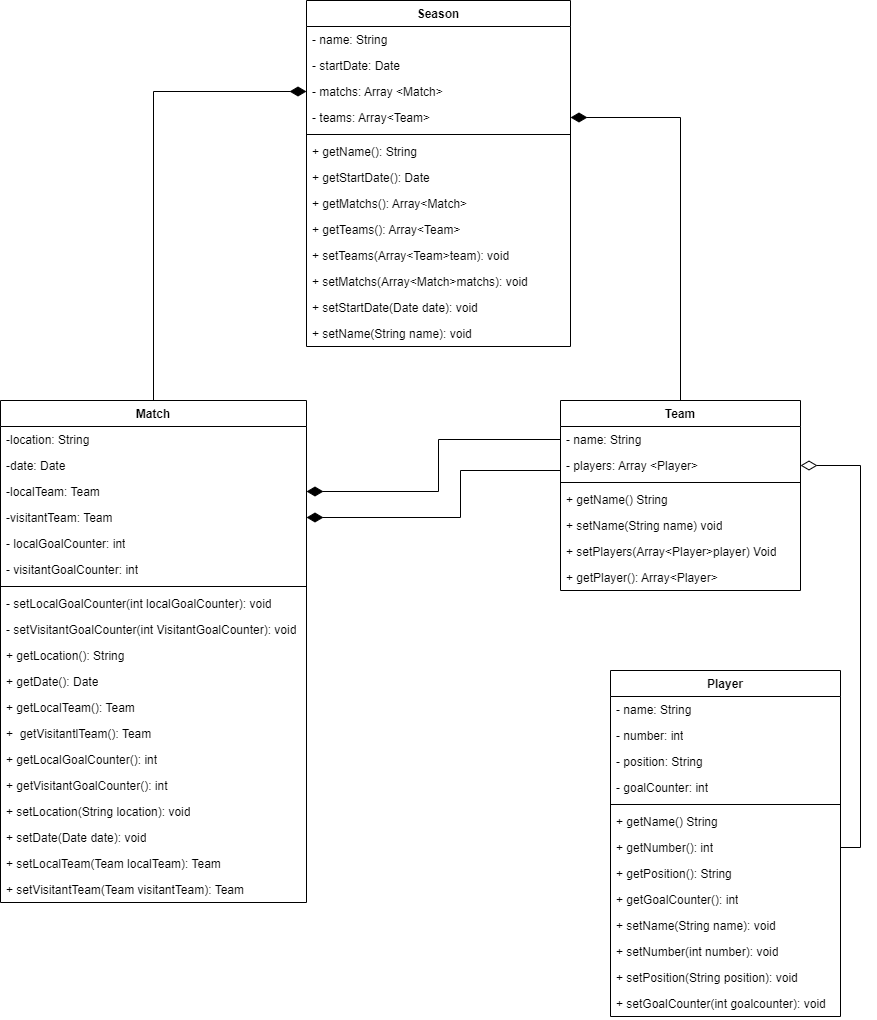

The diagram above was exported from draw.io. Its source (the exported page's mxGraphModel, read from the mxfile embedded in the PNG):
<mxGraphModel dx="1877" dy="1750" grid="1" gridSize="10" guides="1" tooltips="1" connect="1" arrows="1" fold="1" page="1" pageScale="1" pageWidth="827" pageHeight="1169" background="none" math="0" shadow="0">
  <root>
    <mxCell id="WIyWlLk6GJQsqaUBKTNV-0" />
    <mxCell id="WIyWlLk6GJQsqaUBKTNV-1" parent="WIyWlLk6GJQsqaUBKTNV-0" />
    <mxCell id="5s0rmpHvH6XYzgCCVhrC-11" style="edgeStyle=orthogonalEdgeStyle;rounded=0;orthogonalLoop=1;jettySize=auto;html=1;exitX=0.5;exitY=0;exitDx=0;exitDy=0;entryX=1;entryY=0.5;entryDx=0;entryDy=0;endSize=14;endArrow=diamondThin;endFill=1;" edge="1" parent="WIyWlLk6GJQsqaUBKTNV-1" source="Gz4T-S9xNoov62sYCQkY-0" target="5s0rmpHvH6XYzgCCVhrC-2">
      <mxGeometry relative="1" as="geometry" />
    </mxCell>
    <mxCell id="Gz4T-S9xNoov62sYCQkY-0" value="Team" style="swimlane;fontStyle=1;align=center;verticalAlign=top;childLayout=stackLayout;horizontal=1;startSize=26;horizontalStack=0;resizeParent=1;resizeParentMax=0;resizeLast=0;collapsible=1;marginBottom=0;whiteSpace=wrap;html=1;" parent="WIyWlLk6GJQsqaUBKTNV-1" vertex="1">
      <mxGeometry x="440" y="130" width="240" height="190" as="geometry" />
    </mxCell>
    <mxCell id="Gz4T-S9xNoov62sYCQkY-1" value="- name: String" style="text;strokeColor=none;fillColor=none;align=left;verticalAlign=top;spacingLeft=4;spacingRight=4;overflow=hidden;rotatable=0;points=[[0,0.5],[1,0.5]];portConstraint=eastwest;whiteSpace=wrap;html=1;" parent="Gz4T-S9xNoov62sYCQkY-0" vertex="1">
      <mxGeometry y="26" width="240" height="26" as="geometry" />
    </mxCell>
    <mxCell id="Gz4T-S9xNoov62sYCQkY-19" value="- players: Array &amp;lt;Player&amp;gt;" style="text;strokeColor=none;fillColor=none;align=left;verticalAlign=top;spacingLeft=4;spacingRight=4;overflow=hidden;rotatable=0;points=[[0,0.5],[1,0.5]];portConstraint=eastwest;whiteSpace=wrap;html=1;" parent="Gz4T-S9xNoov62sYCQkY-0" vertex="1">
      <mxGeometry y="52" width="240" height="26" as="geometry" />
    </mxCell>
    <mxCell id="Gz4T-S9xNoov62sYCQkY-2" value="" style="line;strokeWidth=1;fillColor=none;align=left;verticalAlign=middle;spacingTop=-1;spacingLeft=3;spacingRight=3;rotatable=0;labelPosition=right;points=[];portConstraint=eastwest;strokeColor=inherit;" parent="Gz4T-S9xNoov62sYCQkY-0" vertex="1">
      <mxGeometry y="78" width="240" height="8" as="geometry" />
    </mxCell>
    <mxCell id="Gz4T-S9xNoov62sYCQkY-3" value="+ getName() String" style="text;strokeColor=none;fillColor=none;align=left;verticalAlign=top;spacingLeft=4;spacingRight=4;overflow=hidden;rotatable=0;points=[[0,0.5],[1,0.5]];portConstraint=eastwest;whiteSpace=wrap;html=1;" parent="Gz4T-S9xNoov62sYCQkY-0" vertex="1">
      <mxGeometry y="86" width="240" height="26" as="geometry" />
    </mxCell>
    <mxCell id="Gz4T-S9xNoov62sYCQkY-20" value="+ setName(String name) void" style="text;strokeColor=none;fillColor=none;align=left;verticalAlign=top;spacingLeft=4;spacingRight=4;overflow=hidden;rotatable=0;points=[[0,0.5],[1,0.5]];portConstraint=eastwest;whiteSpace=wrap;html=1;" parent="Gz4T-S9xNoov62sYCQkY-0" vertex="1">
      <mxGeometry y="112" width="240" height="26" as="geometry" />
    </mxCell>
    <mxCell id="Gz4T-S9xNoov62sYCQkY-22" value="+ setPlayers(Array&amp;lt;Player&amp;gt;player) Void" style="text;strokeColor=none;fillColor=none;align=left;verticalAlign=top;spacingLeft=4;spacingRight=4;overflow=hidden;rotatable=0;points=[[0,0.5],[1,0.5]];portConstraint=eastwest;whiteSpace=wrap;html=1;" parent="Gz4T-S9xNoov62sYCQkY-0" vertex="1">
      <mxGeometry y="138" width="240" height="26" as="geometry" />
    </mxCell>
    <mxCell id="Gz4T-S9xNoov62sYCQkY-21" value="+ getPlayer(): Array&amp;lt;Player&amp;gt;" style="text;strokeColor=none;fillColor=none;align=left;verticalAlign=top;spacingLeft=4;spacingRight=4;overflow=hidden;rotatable=0;points=[[0,0.5],[1,0.5]];portConstraint=eastwest;whiteSpace=wrap;html=1;" parent="Gz4T-S9xNoov62sYCQkY-0" vertex="1">
      <mxGeometry y="164" width="240" height="26" as="geometry" />
    </mxCell>
    <mxCell id="Gz4T-S9xNoov62sYCQkY-4" value="Player" style="swimlane;fontStyle=1;align=center;verticalAlign=top;childLayout=stackLayout;horizontal=1;startSize=26;horizontalStack=0;resizeParent=1;resizeParentMax=0;resizeLast=0;collapsible=1;marginBottom=0;whiteSpace=wrap;html=1;" parent="WIyWlLk6GJQsqaUBKTNV-1" vertex="1">
      <mxGeometry x="490" y="400" width="230" height="346" as="geometry" />
    </mxCell>
    <mxCell id="Gz4T-S9xNoov62sYCQkY-5" value="- name: String" style="text;strokeColor=none;fillColor=none;align=left;verticalAlign=top;spacingLeft=4;spacingRight=4;overflow=hidden;rotatable=0;points=[[0,0.5],[1,0.5]];portConstraint=eastwest;whiteSpace=wrap;html=1;" parent="Gz4T-S9xNoov62sYCQkY-4" vertex="1">
      <mxGeometry y="26" width="230" height="26" as="geometry" />
    </mxCell>
    <mxCell id="Gz4T-S9xNoov62sYCQkY-16" value="- number: int" style="text;strokeColor=none;fillColor=none;align=left;verticalAlign=top;spacingLeft=4;spacingRight=4;overflow=hidden;rotatable=0;points=[[0,0.5],[1,0.5]];portConstraint=eastwest;whiteSpace=wrap;html=1;" parent="Gz4T-S9xNoov62sYCQkY-4" vertex="1">
      <mxGeometry y="52" width="230" height="26" as="geometry" />
    </mxCell>
    <mxCell id="Gz4T-S9xNoov62sYCQkY-17" value="- position: String" style="text;strokeColor=none;fillColor=none;align=left;verticalAlign=top;spacingLeft=4;spacingRight=4;overflow=hidden;rotatable=0;points=[[0,0.5],[1,0.5]];portConstraint=eastwest;whiteSpace=wrap;html=1;" parent="Gz4T-S9xNoov62sYCQkY-4" vertex="1">
      <mxGeometry y="78" width="230" height="26" as="geometry" />
    </mxCell>
    <mxCell id="Gz4T-S9xNoov62sYCQkY-18" value="- goalCounter: int" style="text;strokeColor=none;fillColor=none;align=left;verticalAlign=top;spacingLeft=4;spacingRight=4;overflow=hidden;rotatable=0;points=[[0,0.5],[1,0.5]];portConstraint=eastwest;whiteSpace=wrap;html=1;" parent="Gz4T-S9xNoov62sYCQkY-4" vertex="1">
      <mxGeometry y="104" width="230" height="26" as="geometry" />
    </mxCell>
    <mxCell id="Gz4T-S9xNoov62sYCQkY-6" value="" style="line;strokeWidth=1;fillColor=none;align=left;verticalAlign=middle;spacingTop=-1;spacingLeft=3;spacingRight=3;rotatable=0;labelPosition=right;points=[];portConstraint=eastwest;strokeColor=inherit;" parent="Gz4T-S9xNoov62sYCQkY-4" vertex="1">
      <mxGeometry y="130" width="230" height="8" as="geometry" />
    </mxCell>
    <mxCell id="5s0rmpHvH6XYzgCCVhrC-14" value="+ getName() String" style="text;strokeColor=none;fillColor=none;align=left;verticalAlign=top;spacingLeft=4;spacingRight=4;overflow=hidden;rotatable=0;points=[[0,0.5],[1,0.5]];portConstraint=eastwest;whiteSpace=wrap;html=1;" vertex="1" parent="Gz4T-S9xNoov62sYCQkY-4">
      <mxGeometry y="138" width="230" height="26" as="geometry" />
    </mxCell>
    <mxCell id="Gz4T-S9xNoov62sYCQkY-7" value="+ getNumber(): int" style="text;strokeColor=none;fillColor=none;align=left;verticalAlign=top;spacingLeft=4;spacingRight=4;overflow=hidden;rotatable=0;points=[[0,0.5],[1,0.5]];portConstraint=eastwest;whiteSpace=wrap;html=1;" parent="Gz4T-S9xNoov62sYCQkY-4" vertex="1">
      <mxGeometry y="164" width="230" height="26" as="geometry" />
    </mxCell>
    <mxCell id="5s0rmpHvH6XYzgCCVhrC-15" value="+ getPosition(): String" style="text;strokeColor=none;fillColor=none;align=left;verticalAlign=top;spacingLeft=4;spacingRight=4;overflow=hidden;rotatable=0;points=[[0,0.5],[1,0.5]];portConstraint=eastwest;whiteSpace=wrap;html=1;" vertex="1" parent="Gz4T-S9xNoov62sYCQkY-4">
      <mxGeometry y="190" width="230" height="26" as="geometry" />
    </mxCell>
    <mxCell id="5s0rmpHvH6XYzgCCVhrC-16" value="+ getGoalCounter(): int" style="text;strokeColor=none;fillColor=none;align=left;verticalAlign=top;spacingLeft=4;spacingRight=4;overflow=hidden;rotatable=0;points=[[0,0.5],[1,0.5]];portConstraint=eastwest;whiteSpace=wrap;html=1;" vertex="1" parent="Gz4T-S9xNoov62sYCQkY-4">
      <mxGeometry y="216" width="230" height="26" as="geometry" />
    </mxCell>
    <mxCell id="5s0rmpHvH6XYzgCCVhrC-20" value="+ setName(String name): void" style="text;strokeColor=none;fillColor=none;align=left;verticalAlign=top;spacingLeft=4;spacingRight=4;overflow=hidden;rotatable=0;points=[[0,0.5],[1,0.5]];portConstraint=eastwest;whiteSpace=wrap;html=1;" vertex="1" parent="Gz4T-S9xNoov62sYCQkY-4">
      <mxGeometry y="242" width="230" height="26" as="geometry" />
    </mxCell>
    <mxCell id="5s0rmpHvH6XYzgCCVhrC-18" value="+ setNumber(int number): void" style="text;strokeColor=none;fillColor=none;align=left;verticalAlign=top;spacingLeft=4;spacingRight=4;overflow=hidden;rotatable=0;points=[[0,0.5],[1,0.5]];portConstraint=eastwest;whiteSpace=wrap;html=1;" vertex="1" parent="Gz4T-S9xNoov62sYCQkY-4">
      <mxGeometry y="268" width="230" height="26" as="geometry" />
    </mxCell>
    <mxCell id="5s0rmpHvH6XYzgCCVhrC-19" value="+ setPosition(String position): void" style="text;strokeColor=none;fillColor=none;align=left;verticalAlign=top;spacingLeft=4;spacingRight=4;overflow=hidden;rotatable=0;points=[[0,0.5],[1,0.5]];portConstraint=eastwest;whiteSpace=wrap;html=1;" vertex="1" parent="Gz4T-S9xNoov62sYCQkY-4">
      <mxGeometry y="294" width="230" height="26" as="geometry" />
    </mxCell>
    <mxCell id="5s0rmpHvH6XYzgCCVhrC-17" value="+ setGoalCounter(int goalcounter): void" style="text;strokeColor=none;fillColor=none;align=left;verticalAlign=top;spacingLeft=4;spacingRight=4;overflow=hidden;rotatable=0;points=[[0,0.5],[1,0.5]];portConstraint=eastwest;whiteSpace=wrap;html=1;" vertex="1" parent="Gz4T-S9xNoov62sYCQkY-4">
      <mxGeometry y="320" width="230" height="26" as="geometry" />
    </mxCell>
    <mxCell id="5s0rmpHvH6XYzgCCVhrC-10" style="edgeStyle=orthogonalEdgeStyle;rounded=0;orthogonalLoop=1;jettySize=auto;html=1;exitX=0.5;exitY=0;exitDx=0;exitDy=0;endSize=14;endArrow=diamondThin;endFill=1;" edge="1" parent="WIyWlLk6GJQsqaUBKTNV-1" source="Gz4T-S9xNoov62sYCQkY-8" target="5s0rmpHvH6XYzgCCVhrC-1">
      <mxGeometry relative="1" as="geometry" />
    </mxCell>
    <mxCell id="Gz4T-S9xNoov62sYCQkY-8" value="Match" style="swimlane;fontStyle=1;align=center;verticalAlign=top;childLayout=stackLayout;horizontal=1;startSize=26;horizontalStack=0;resizeParent=1;resizeParentMax=0;resizeLast=0;collapsible=1;marginBottom=0;whiteSpace=wrap;html=1;" parent="WIyWlLk6GJQsqaUBKTNV-1" vertex="1">
      <mxGeometry x="-120" y="130" width="306" height="502" as="geometry" />
    </mxCell>
    <mxCell id="Gz4T-S9xNoov62sYCQkY-9" value="-location: String" style="text;strokeColor=none;fillColor=none;align=left;verticalAlign=top;spacingLeft=4;spacingRight=4;overflow=hidden;rotatable=0;points=[[0,0.5],[1,0.5]];portConstraint=eastwest;whiteSpace=wrap;html=1;" parent="Gz4T-S9xNoov62sYCQkY-8" vertex="1">
      <mxGeometry y="26" width="306" height="26" as="geometry" />
    </mxCell>
    <mxCell id="Gz4T-S9xNoov62sYCQkY-23" value="-date: Date&amp;nbsp;" style="text;strokeColor=none;fillColor=none;align=left;verticalAlign=top;spacingLeft=4;spacingRight=4;overflow=hidden;rotatable=0;points=[[0,0.5],[1,0.5]];portConstraint=eastwest;whiteSpace=wrap;html=1;" parent="Gz4T-S9xNoov62sYCQkY-8" vertex="1">
      <mxGeometry y="52" width="306" height="26" as="geometry" />
    </mxCell>
    <mxCell id="Gz4T-S9xNoov62sYCQkY-24" value="-localTeam: Team" style="text;strokeColor=none;fillColor=none;align=left;verticalAlign=top;spacingLeft=4;spacingRight=4;overflow=hidden;rotatable=0;points=[[0,0.5],[1,0.5]];portConstraint=eastwest;whiteSpace=wrap;html=1;" parent="Gz4T-S9xNoov62sYCQkY-8" vertex="1">
      <mxGeometry y="78" width="306" height="26" as="geometry" />
    </mxCell>
    <mxCell id="Gz4T-S9xNoov62sYCQkY-25" value="-visitantTeam: Team" style="text;strokeColor=none;fillColor=none;align=left;verticalAlign=top;spacingLeft=4;spacingRight=4;overflow=hidden;rotatable=0;points=[[0,0.5],[1,0.5]];portConstraint=eastwest;whiteSpace=wrap;html=1;" parent="Gz4T-S9xNoov62sYCQkY-8" vertex="1">
      <mxGeometry y="104" width="306" height="26" as="geometry" />
    </mxCell>
    <mxCell id="Gz4T-S9xNoov62sYCQkY-26" value="- localGoalCounter: int" style="text;strokeColor=none;fillColor=none;align=left;verticalAlign=top;spacingLeft=4;spacingRight=4;overflow=hidden;rotatable=0;points=[[0,0.5],[1,0.5]];portConstraint=eastwest;whiteSpace=wrap;html=1;" parent="Gz4T-S9xNoov62sYCQkY-8" vertex="1">
      <mxGeometry y="130" width="306" height="26" as="geometry" />
    </mxCell>
    <mxCell id="Gz4T-S9xNoov62sYCQkY-28" value="- visitantGoalCounter: int" style="text;strokeColor=none;fillColor=none;align=left;verticalAlign=top;spacingLeft=4;spacingRight=4;overflow=hidden;rotatable=0;points=[[0,0.5],[1,0.5]];portConstraint=eastwest;whiteSpace=wrap;html=1;" parent="Gz4T-S9xNoov62sYCQkY-8" vertex="1">
      <mxGeometry y="156" width="306" height="26" as="geometry" />
    </mxCell>
    <mxCell id="Gz4T-S9xNoov62sYCQkY-10" value="" style="line;strokeWidth=1;fillColor=none;align=left;verticalAlign=middle;spacingTop=-1;spacingLeft=3;spacingRight=3;rotatable=0;labelPosition=right;points=[];portConstraint=eastwest;strokeColor=inherit;" parent="Gz4T-S9xNoov62sYCQkY-8" vertex="1">
      <mxGeometry y="182" width="306" height="8" as="geometry" />
    </mxCell>
    <mxCell id="Gz4T-S9xNoov62sYCQkY-39" value="- setLocalGoalCounter(int localGoalCounter): void" style="text;strokeColor=none;fillColor=none;align=left;verticalAlign=top;spacingLeft=4;spacingRight=4;overflow=hidden;rotatable=0;points=[[0,0.5],[1,0.5]];portConstraint=eastwest;whiteSpace=wrap;html=1;" parent="Gz4T-S9xNoov62sYCQkY-8" vertex="1">
      <mxGeometry y="190" width="306" height="26" as="geometry" />
    </mxCell>
    <mxCell id="Gz4T-S9xNoov62sYCQkY-42" value="- setVisitantGoalCounter(int VisitantGoalCounter): void" style="text;strokeColor=none;fillColor=none;align=left;verticalAlign=top;spacingLeft=4;spacingRight=4;overflow=hidden;rotatable=0;points=[[0,0.5],[1,0.5]];portConstraint=eastwest;whiteSpace=wrap;html=1;" parent="Gz4T-S9xNoov62sYCQkY-8" vertex="1">
      <mxGeometry y="216" width="306" height="26" as="geometry" />
    </mxCell>
    <mxCell id="Gz4T-S9xNoov62sYCQkY-11" value="+ getLocation(): String" style="text;strokeColor=none;fillColor=none;align=left;verticalAlign=top;spacingLeft=4;spacingRight=4;overflow=hidden;rotatable=0;points=[[0,0.5],[1,0.5]];portConstraint=eastwest;whiteSpace=wrap;html=1;" parent="Gz4T-S9xNoov62sYCQkY-8" vertex="1">
      <mxGeometry y="242" width="306" height="26" as="geometry" />
    </mxCell>
    <mxCell id="Gz4T-S9xNoov62sYCQkY-29" value="+ getDate(): Date" style="text;strokeColor=none;fillColor=none;align=left;verticalAlign=top;spacingLeft=4;spacingRight=4;overflow=hidden;rotatable=0;points=[[0,0.5],[1,0.5]];portConstraint=eastwest;whiteSpace=wrap;html=1;" parent="Gz4T-S9xNoov62sYCQkY-8" vertex="1">
      <mxGeometry y="268" width="306" height="26" as="geometry" />
    </mxCell>
    <mxCell id="Gz4T-S9xNoov62sYCQkY-30" value="+ getLocalTeam(): Team" style="text;strokeColor=none;fillColor=none;align=left;verticalAlign=top;spacingLeft=4;spacingRight=4;overflow=hidden;rotatable=0;points=[[0,0.5],[1,0.5]];portConstraint=eastwest;whiteSpace=wrap;html=1;" parent="Gz4T-S9xNoov62sYCQkY-8" vertex="1">
      <mxGeometry y="294" width="306" height="26" as="geometry" />
    </mxCell>
    <mxCell id="Gz4T-S9xNoov62sYCQkY-31" value="+&amp;nbsp;&amp;nbsp;getVisitantlTeam(): Team" style="text;strokeColor=none;fillColor=none;align=left;verticalAlign=top;spacingLeft=4;spacingRight=4;overflow=hidden;rotatable=0;points=[[0,0.5],[1,0.5]];portConstraint=eastwest;whiteSpace=wrap;html=1;" parent="Gz4T-S9xNoov62sYCQkY-8" vertex="1">
      <mxGeometry y="320" width="306" height="26" as="geometry" />
    </mxCell>
    <mxCell id="Gz4T-S9xNoov62sYCQkY-32" value="+ getLocalGoalCounter(): int" style="text;strokeColor=none;fillColor=none;align=left;verticalAlign=top;spacingLeft=4;spacingRight=4;overflow=hidden;rotatable=0;points=[[0,0.5],[1,0.5]];portConstraint=eastwest;whiteSpace=wrap;html=1;" parent="Gz4T-S9xNoov62sYCQkY-8" vertex="1">
      <mxGeometry y="346" width="306" height="26" as="geometry" />
    </mxCell>
    <mxCell id="Gz4T-S9xNoov62sYCQkY-33" value="+ getVisitantGoalCounter(): int" style="text;strokeColor=none;fillColor=none;align=left;verticalAlign=top;spacingLeft=4;spacingRight=4;overflow=hidden;rotatable=0;points=[[0,0.5],[1,0.5]];portConstraint=eastwest;whiteSpace=wrap;html=1;" parent="Gz4T-S9xNoov62sYCQkY-8" vertex="1">
      <mxGeometry y="372" width="306" height="26" as="geometry" />
    </mxCell>
    <mxCell id="Gz4T-S9xNoov62sYCQkY-35" value="+ setLocation(String location): void" style="text;strokeColor=none;fillColor=none;align=left;verticalAlign=top;spacingLeft=4;spacingRight=4;overflow=hidden;rotatable=0;points=[[0,0.5],[1,0.5]];portConstraint=eastwest;whiteSpace=wrap;html=1;" parent="Gz4T-S9xNoov62sYCQkY-8" vertex="1">
      <mxGeometry y="398" width="306" height="26" as="geometry" />
    </mxCell>
    <mxCell id="Gz4T-S9xNoov62sYCQkY-36" value="+ setDate(Date date): void" style="text;strokeColor=none;fillColor=none;align=left;verticalAlign=top;spacingLeft=4;spacingRight=4;overflow=hidden;rotatable=0;points=[[0,0.5],[1,0.5]];portConstraint=eastwest;whiteSpace=wrap;html=1;" parent="Gz4T-S9xNoov62sYCQkY-8" vertex="1">
      <mxGeometry y="424" width="306" height="26" as="geometry" />
    </mxCell>
    <mxCell id="Gz4T-S9xNoov62sYCQkY-37" value="+ setLocalTeam(Team localTeam): Team" style="text;strokeColor=none;fillColor=none;align=left;verticalAlign=top;spacingLeft=4;spacingRight=4;overflow=hidden;rotatable=0;points=[[0,0.5],[1,0.5]];portConstraint=eastwest;whiteSpace=wrap;html=1;" parent="Gz4T-S9xNoov62sYCQkY-8" vertex="1">
      <mxGeometry y="450" width="306" height="26" as="geometry" />
    </mxCell>
    <mxCell id="Gz4T-S9xNoov62sYCQkY-41" value="+ setVisitantTeam(Team visitantTeam): Team" style="text;strokeColor=none;fillColor=none;align=left;verticalAlign=top;spacingLeft=4;spacingRight=4;overflow=hidden;rotatable=0;points=[[0,0.5],[1,0.5]];portConstraint=eastwest;whiteSpace=wrap;html=1;" parent="Gz4T-S9xNoov62sYCQkY-8" vertex="1">
      <mxGeometry y="476" width="306" height="26" as="geometry" />
    </mxCell>
    <mxCell id="Gz4T-S9xNoov62sYCQkY-12" value="Season" style="swimlane;fontStyle=1;align=center;verticalAlign=top;childLayout=stackLayout;horizontal=1;startSize=26;horizontalStack=0;resizeParent=1;resizeParentMax=0;resizeLast=0;collapsible=1;marginBottom=0;whiteSpace=wrap;html=1;" parent="WIyWlLk6GJQsqaUBKTNV-1" vertex="1">
      <mxGeometry x="186" y="-270" width="264" height="346" as="geometry" />
    </mxCell>
    <mxCell id="5s0rmpHvH6XYzgCCVhrC-0" value="- name: String" style="text;strokeColor=none;fillColor=none;align=left;verticalAlign=top;spacingLeft=4;spacingRight=4;overflow=hidden;rotatable=0;points=[[0,0.5],[1,0.5]];portConstraint=eastwest;whiteSpace=wrap;html=1;" vertex="1" parent="Gz4T-S9xNoov62sYCQkY-12">
      <mxGeometry y="26" width="264" height="26" as="geometry" />
    </mxCell>
    <mxCell id="Gz4T-S9xNoov62sYCQkY-13" value="- startDate: Date" style="text;strokeColor=none;fillColor=none;align=left;verticalAlign=top;spacingLeft=4;spacingRight=4;overflow=hidden;rotatable=0;points=[[0,0.5],[1,0.5]];portConstraint=eastwest;whiteSpace=wrap;html=1;" parent="Gz4T-S9xNoov62sYCQkY-12" vertex="1">
      <mxGeometry y="52" width="264" height="26" as="geometry" />
    </mxCell>
    <mxCell id="5s0rmpHvH6XYzgCCVhrC-1" value="- matchs: Array &amp;lt;Match&amp;gt;" style="text;strokeColor=none;fillColor=none;align=left;verticalAlign=top;spacingLeft=4;spacingRight=4;overflow=hidden;rotatable=0;points=[[0,0.5],[1,0.5]];portConstraint=eastwest;whiteSpace=wrap;html=1;" vertex="1" parent="Gz4T-S9xNoov62sYCQkY-12">
      <mxGeometry y="78" width="264" height="26" as="geometry" />
    </mxCell>
    <mxCell id="5s0rmpHvH6XYzgCCVhrC-2" value="- teams: Array&amp;lt;Team&amp;gt;" style="text;strokeColor=none;fillColor=none;align=left;verticalAlign=top;spacingLeft=4;spacingRight=4;overflow=hidden;rotatable=0;points=[[0,0.5],[1,0.5]];portConstraint=eastwest;whiteSpace=wrap;html=1;" vertex="1" parent="Gz4T-S9xNoov62sYCQkY-12">
      <mxGeometry y="104" width="264" height="26" as="geometry" />
    </mxCell>
    <mxCell id="Gz4T-S9xNoov62sYCQkY-14" value="" style="line;strokeWidth=1;fillColor=none;align=left;verticalAlign=middle;spacingTop=-1;spacingLeft=3;spacingRight=3;rotatable=0;labelPosition=right;points=[];portConstraint=eastwest;strokeColor=inherit;" parent="Gz4T-S9xNoov62sYCQkY-12" vertex="1">
      <mxGeometry y="130" width="264" height="8" as="geometry" />
    </mxCell>
    <mxCell id="Gz4T-S9xNoov62sYCQkY-15" value="+ getName(): String" style="text;strokeColor=none;fillColor=none;align=left;verticalAlign=top;spacingLeft=4;spacingRight=4;overflow=hidden;rotatable=0;points=[[0,0.5],[1,0.5]];portConstraint=eastwest;whiteSpace=wrap;html=1;" parent="Gz4T-S9xNoov62sYCQkY-12" vertex="1">
      <mxGeometry y="138" width="264" height="26" as="geometry" />
    </mxCell>
    <mxCell id="5s0rmpHvH6XYzgCCVhrC-3" value="+ getStartDate(): Date" style="text;strokeColor=none;fillColor=none;align=left;verticalAlign=top;spacingLeft=4;spacingRight=4;overflow=hidden;rotatable=0;points=[[0,0.5],[1,0.5]];portConstraint=eastwest;whiteSpace=wrap;html=1;" vertex="1" parent="Gz4T-S9xNoov62sYCQkY-12">
      <mxGeometry y="164" width="264" height="26" as="geometry" />
    </mxCell>
    <mxCell id="5s0rmpHvH6XYzgCCVhrC-4" value="+ getMatchs(): Array&amp;lt;Match&amp;gt;" style="text;strokeColor=none;fillColor=none;align=left;verticalAlign=top;spacingLeft=4;spacingRight=4;overflow=hidden;rotatable=0;points=[[0,0.5],[1,0.5]];portConstraint=eastwest;whiteSpace=wrap;html=1;" vertex="1" parent="Gz4T-S9xNoov62sYCQkY-12">
      <mxGeometry y="190" width="264" height="26" as="geometry" />
    </mxCell>
    <mxCell id="5s0rmpHvH6XYzgCCVhrC-5" value="+ getTeams(): Array&amp;lt;Team&amp;gt;" style="text;strokeColor=none;fillColor=none;align=left;verticalAlign=top;spacingLeft=4;spacingRight=4;overflow=hidden;rotatable=0;points=[[0,0.5],[1,0.5]];portConstraint=eastwest;whiteSpace=wrap;html=1;" vertex="1" parent="Gz4T-S9xNoov62sYCQkY-12">
      <mxGeometry y="216" width="264" height="26" as="geometry" />
    </mxCell>
    <mxCell id="5s0rmpHvH6XYzgCCVhrC-6" value="+ setTeams(Array&amp;lt;Team&amp;gt;team): void" style="text;strokeColor=none;fillColor=none;align=left;verticalAlign=top;spacingLeft=4;spacingRight=4;overflow=hidden;rotatable=0;points=[[0,0.5],[1,0.5]];portConstraint=eastwest;whiteSpace=wrap;html=1;" vertex="1" parent="Gz4T-S9xNoov62sYCQkY-12">
      <mxGeometry y="242" width="264" height="26" as="geometry" />
    </mxCell>
    <mxCell id="5s0rmpHvH6XYzgCCVhrC-7" value="+ setMatchs(Array&amp;lt;Match&amp;gt;matchs): void" style="text;strokeColor=none;fillColor=none;align=left;verticalAlign=top;spacingLeft=4;spacingRight=4;overflow=hidden;rotatable=0;points=[[0,0.5],[1,0.5]];portConstraint=eastwest;whiteSpace=wrap;html=1;" vertex="1" parent="Gz4T-S9xNoov62sYCQkY-12">
      <mxGeometry y="268" width="264" height="26" as="geometry" />
    </mxCell>
    <mxCell id="5s0rmpHvH6XYzgCCVhrC-8" value="+ setStartDate(Date date): void" style="text;strokeColor=none;fillColor=none;align=left;verticalAlign=top;spacingLeft=4;spacingRight=4;overflow=hidden;rotatable=0;points=[[0,0.5],[1,0.5]];portConstraint=eastwest;whiteSpace=wrap;html=1;" vertex="1" parent="Gz4T-S9xNoov62sYCQkY-12">
      <mxGeometry y="294" width="264" height="26" as="geometry" />
    </mxCell>
    <mxCell id="5s0rmpHvH6XYzgCCVhrC-9" value="+ setName(String name): void" style="text;strokeColor=none;fillColor=none;align=left;verticalAlign=top;spacingLeft=4;spacingRight=4;overflow=hidden;rotatable=0;points=[[0,0.5],[1,0.5]];portConstraint=eastwest;whiteSpace=wrap;html=1;" vertex="1" parent="Gz4T-S9xNoov62sYCQkY-12">
      <mxGeometry y="320" width="264" height="26" as="geometry" />
    </mxCell>
    <mxCell id="5s0rmpHvH6XYzgCCVhrC-12" style="edgeStyle=orthogonalEdgeStyle;rounded=0;orthogonalLoop=1;jettySize=auto;html=1;exitX=0;exitY=0.5;exitDx=0;exitDy=0;entryX=1;entryY=0.5;entryDx=0;entryDy=0;endSize=14;endArrow=diamondThin;endFill=1;" edge="1" parent="WIyWlLk6GJQsqaUBKTNV-1" source="Gz4T-S9xNoov62sYCQkY-1" target="Gz4T-S9xNoov62sYCQkY-24">
      <mxGeometry relative="1" as="geometry" />
    </mxCell>
    <mxCell id="5s0rmpHvH6XYzgCCVhrC-13" style="edgeStyle=orthogonalEdgeStyle;rounded=0;orthogonalLoop=1;jettySize=auto;html=1;exitX=0;exitY=0.5;exitDx=0;exitDy=0;entryX=1;entryY=0.5;entryDx=0;entryDy=0;endSize=14;endArrow=diamondThin;endFill=1;" edge="1" parent="WIyWlLk6GJQsqaUBKTNV-1" source="Gz4T-S9xNoov62sYCQkY-19" target="Gz4T-S9xNoov62sYCQkY-25">
      <mxGeometry relative="1" as="geometry">
        <Array as="points">
          <mxPoint x="440" y="200" />
          <mxPoint x="340" y="200" />
          <mxPoint x="340" y="247" />
        </Array>
      </mxGeometry>
    </mxCell>
    <mxCell id="5s0rmpHvH6XYzgCCVhrC-21" style="edgeStyle=orthogonalEdgeStyle;rounded=0;orthogonalLoop=1;jettySize=auto;html=1;exitX=1;exitY=0.5;exitDx=0;exitDy=0;entryX=1;entryY=0.5;entryDx=0;entryDy=0;endArrow=diamondThin;endFill=0;endSize=14;" edge="1" parent="WIyWlLk6GJQsqaUBKTNV-1" source="Gz4T-S9xNoov62sYCQkY-7" target="Gz4T-S9xNoov62sYCQkY-19">
      <mxGeometry relative="1" as="geometry" />
    </mxCell>
  </root>
</mxGraphModel>